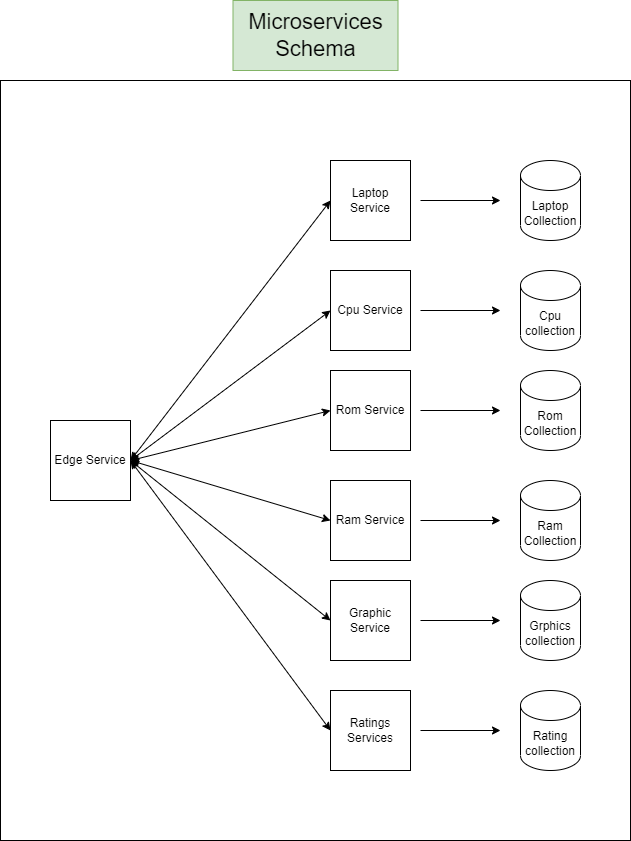

The diagram above was exported from draw.io. Its source (the exported page's mxGraphModel, read from the mxfile embedded in the PNG):
<mxGraphModel dx="1422" dy="705" grid="1" gridSize="10" guides="1" tooltips="1" connect="1" arrows="1" fold="1" page="1" pageScale="1" pageWidth="827" pageHeight="1169" math="0" shadow="0">
  <root>
    <mxCell id="0" />
    <mxCell id="1" parent="0" />
    <mxCell id="X-9O9LYYtuCQq6kOH5k6-28" value="" style="rounded=0;whiteSpace=wrap;html=1;" vertex="1" parent="1">
      <mxGeometry x="220" y="120" width="630" height="760" as="geometry" />
    </mxCell>
    <mxCell id="X-9O9LYYtuCQq6kOH5k6-1" value="Laptop Service" style="whiteSpace=wrap;html=1;aspect=fixed;" vertex="1" parent="1">
      <mxGeometry x="550" y="200" width="80" height="80" as="geometry" />
    </mxCell>
    <mxCell id="X-9O9LYYtuCQq6kOH5k6-2" value="" style="endArrow=classic;html=1;rounded=0;" edge="1" parent="1">
      <mxGeometry width="50" height="50" relative="1" as="geometry">
        <mxPoint x="640" y="240" as="sourcePoint" />
        <mxPoint x="720" y="240" as="targetPoint" />
      </mxGeometry>
    </mxCell>
    <mxCell id="X-9O9LYYtuCQq6kOH5k6-3" value="Laptop Collection" style="shape=cylinder3;whiteSpace=wrap;html=1;boundedLbl=1;backgroundOutline=1;size=15;" vertex="1" parent="1">
      <mxGeometry x="740" y="200" width="60" height="80" as="geometry" />
    </mxCell>
    <mxCell id="X-9O9LYYtuCQq6kOH5k6-4" value="Laptop Service" style="whiteSpace=wrap;html=1;aspect=fixed;" vertex="1" parent="1">
      <mxGeometry x="550" y="200" width="80" height="80" as="geometry" />
    </mxCell>
    <mxCell id="X-9O9LYYtuCQq6kOH5k6-5" value="" style="endArrow=classic;html=1;rounded=0;" edge="1" parent="1">
      <mxGeometry width="50" height="50" relative="1" as="geometry">
        <mxPoint x="640" y="350" as="sourcePoint" />
        <mxPoint x="720" y="350" as="targetPoint" />
      </mxGeometry>
    </mxCell>
    <mxCell id="X-9O9LYYtuCQq6kOH5k6-6" value="Cpu collection" style="shape=cylinder3;whiteSpace=wrap;html=1;boundedLbl=1;backgroundOutline=1;size=15;" vertex="1" parent="1">
      <mxGeometry x="740" y="310" width="60" height="80" as="geometry" />
    </mxCell>
    <mxCell id="X-9O9LYYtuCQq6kOH5k6-7" value="Cpu Service" style="whiteSpace=wrap;html=1;aspect=fixed;" vertex="1" parent="1">
      <mxGeometry x="550" y="310" width="80" height="80" as="geometry" />
    </mxCell>
    <mxCell id="X-9O9LYYtuCQq6kOH5k6-8" value="" style="endArrow=classic;html=1;rounded=0;" edge="1" parent="1">
      <mxGeometry width="50" height="50" relative="1" as="geometry">
        <mxPoint x="640" y="450" as="sourcePoint" />
        <mxPoint x="720" y="450" as="targetPoint" />
      </mxGeometry>
    </mxCell>
    <mxCell id="X-9O9LYYtuCQq6kOH5k6-9" value="Rom Collection" style="shape=cylinder3;whiteSpace=wrap;html=1;boundedLbl=1;backgroundOutline=1;size=15;" vertex="1" parent="1">
      <mxGeometry x="740" y="410" width="60" height="80" as="geometry" />
    </mxCell>
    <mxCell id="X-9O9LYYtuCQq6kOH5k6-10" value="Rom Service" style="whiteSpace=wrap;html=1;aspect=fixed;" vertex="1" parent="1">
      <mxGeometry x="550" y="410" width="80" height="80" as="geometry" />
    </mxCell>
    <mxCell id="X-9O9LYYtuCQq6kOH5k6-11" value="" style="endArrow=classic;html=1;rounded=0;" edge="1" parent="1">
      <mxGeometry width="50" height="50" relative="1" as="geometry">
        <mxPoint x="640" y="560" as="sourcePoint" />
        <mxPoint x="720" y="560" as="targetPoint" />
      </mxGeometry>
    </mxCell>
    <mxCell id="X-9O9LYYtuCQq6kOH5k6-12" value="Ram Collection" style="shape=cylinder3;whiteSpace=wrap;html=1;boundedLbl=1;backgroundOutline=1;size=15;" vertex="1" parent="1">
      <mxGeometry x="740" y="520" width="60" height="80" as="geometry" />
    </mxCell>
    <mxCell id="X-9O9LYYtuCQq6kOH5k6-13" value="Ram Service" style="whiteSpace=wrap;html=1;aspect=fixed;" vertex="1" parent="1">
      <mxGeometry x="550" y="520" width="80" height="80" as="geometry" />
    </mxCell>
    <mxCell id="X-9O9LYYtuCQq6kOH5k6-14" value="" style="endArrow=classic;html=1;rounded=0;" edge="1" parent="1">
      <mxGeometry width="50" height="50" relative="1" as="geometry">
        <mxPoint x="640" y="660" as="sourcePoint" />
        <mxPoint x="720" y="660" as="targetPoint" />
      </mxGeometry>
    </mxCell>
    <mxCell id="X-9O9LYYtuCQq6kOH5k6-15" value="Grphics collection" style="shape=cylinder3;whiteSpace=wrap;html=1;boundedLbl=1;backgroundOutline=1;size=15;" vertex="1" parent="1">
      <mxGeometry x="740" y="620" width="60" height="80" as="geometry" />
    </mxCell>
    <mxCell id="X-9O9LYYtuCQq6kOH5k6-16" value="Graphic Service" style="whiteSpace=wrap;html=1;aspect=fixed;" vertex="1" parent="1">
      <mxGeometry x="550" y="620" width="80" height="80" as="geometry" />
    </mxCell>
    <mxCell id="X-9O9LYYtuCQq6kOH5k6-17" value="" style="endArrow=classic;html=1;rounded=0;" edge="1" parent="1">
      <mxGeometry width="50" height="50" relative="1" as="geometry">
        <mxPoint x="640" y="770" as="sourcePoint" />
        <mxPoint x="720" y="770" as="targetPoint" />
      </mxGeometry>
    </mxCell>
    <mxCell id="X-9O9LYYtuCQq6kOH5k6-18" value="Rating collection" style="shape=cylinder3;whiteSpace=wrap;html=1;boundedLbl=1;backgroundOutline=1;size=15;" vertex="1" parent="1">
      <mxGeometry x="740" y="730" width="60" height="80" as="geometry" />
    </mxCell>
    <mxCell id="X-9O9LYYtuCQq6kOH5k6-19" value="Ratings Services" style="whiteSpace=wrap;html=1;aspect=fixed;" vertex="1" parent="1">
      <mxGeometry x="550" y="730" width="80" height="80" as="geometry" />
    </mxCell>
    <mxCell id="X-9O9LYYtuCQq6kOH5k6-20" value="Edge Service" style="whiteSpace=wrap;html=1;aspect=fixed;" vertex="1" parent="1">
      <mxGeometry x="270" y="460" width="80" height="80" as="geometry" />
    </mxCell>
    <mxCell id="X-9O9LYYtuCQq6kOH5k6-21" value="" style="endArrow=classic;startArrow=classic;html=1;rounded=0;exitX=1;exitY=0.5;exitDx=0;exitDy=0;entryX=0;entryY=0.5;entryDx=0;entryDy=0;entryPerimeter=0;" edge="1" parent="1" source="X-9O9LYYtuCQq6kOH5k6-20" target="X-9O9LYYtuCQq6kOH5k6-4">
      <mxGeometry width="50" height="50" relative="1" as="geometry">
        <mxPoint x="390" y="470" as="sourcePoint" />
        <mxPoint x="440" y="420" as="targetPoint" />
      </mxGeometry>
    </mxCell>
    <mxCell id="X-9O9LYYtuCQq6kOH5k6-22" value="" style="endArrow=classic;startArrow=classic;html=1;rounded=0;exitX=1;exitY=0.5;exitDx=0;exitDy=0;entryX=0;entryY=0.5;entryDx=0;entryDy=0;" edge="1" parent="1" source="X-9O9LYYtuCQq6kOH5k6-20" target="X-9O9LYYtuCQq6kOH5k6-7">
      <mxGeometry width="50" height="50" relative="1" as="geometry">
        <mxPoint x="360" y="510" as="sourcePoint" />
        <mxPoint x="560" y="250" as="targetPoint" />
      </mxGeometry>
    </mxCell>
    <mxCell id="X-9O9LYYtuCQq6kOH5k6-23" value="" style="endArrow=classic;startArrow=classic;html=1;rounded=0;exitX=1;exitY=0.5;exitDx=0;exitDy=0;entryX=0;entryY=0.5;entryDx=0;entryDy=0;" edge="1" parent="1" source="X-9O9LYYtuCQq6kOH5k6-20" target="X-9O9LYYtuCQq6kOH5k6-10">
      <mxGeometry width="50" height="50" relative="1" as="geometry">
        <mxPoint x="320" y="740" as="sourcePoint" />
        <mxPoint x="520" y="480" as="targetPoint" />
      </mxGeometry>
    </mxCell>
    <mxCell id="X-9O9LYYtuCQq6kOH5k6-24" value="" style="endArrow=classic;startArrow=classic;html=1;rounded=0;exitX=1;exitY=0.5;exitDx=0;exitDy=0;entryX=0;entryY=0.5;entryDx=0;entryDy=0;" edge="1" parent="1" source="X-9O9LYYtuCQq6kOH5k6-20" target="X-9O9LYYtuCQq6kOH5k6-19">
      <mxGeometry width="50" height="50" relative="1" as="geometry">
        <mxPoint x="-20" y="580" as="sourcePoint" />
        <mxPoint x="180" y="320" as="targetPoint" />
      </mxGeometry>
    </mxCell>
    <mxCell id="X-9O9LYYtuCQq6kOH5k6-25" value="" style="endArrow=classic;startArrow=classic;html=1;rounded=0;exitX=1;exitY=0.5;exitDx=0;exitDy=0;entryX=0;entryY=0.5;entryDx=0;entryDy=0;" edge="1" parent="1" source="X-9O9LYYtuCQq6kOH5k6-20" target="X-9O9LYYtuCQq6kOH5k6-16">
      <mxGeometry width="50" height="50" relative="1" as="geometry">
        <mxPoint x="330" y="900" as="sourcePoint" />
        <mxPoint x="530" y="640" as="targetPoint" />
      </mxGeometry>
    </mxCell>
    <mxCell id="X-9O9LYYtuCQq6kOH5k6-26" value="" style="endArrow=classic;startArrow=classic;html=1;rounded=0;exitX=1;exitY=0.5;exitDx=0;exitDy=0;entryX=0;entryY=0.5;entryDx=0;entryDy=0;" edge="1" parent="1" source="X-9O9LYYtuCQq6kOH5k6-20" target="X-9O9LYYtuCQq6kOH5k6-13">
      <mxGeometry width="50" height="50" relative="1" as="geometry">
        <mxPoint x="314" y="840" as="sourcePoint" />
        <mxPoint x="514" y="580" as="targetPoint" />
      </mxGeometry>
    </mxCell>
    <mxCell id="X-9O9LYYtuCQq6kOH5k6-29" value="Microservices Schema" style="text;html=1;strokeColor=#82b366;fillColor=#d5e8d4;align=center;verticalAlign=middle;whiteSpace=wrap;rounded=0;fontSize=22;" vertex="1" parent="1">
      <mxGeometry x="452.5" y="40" width="165" height="70" as="geometry" />
    </mxCell>
  </root>
</mxGraphModel>